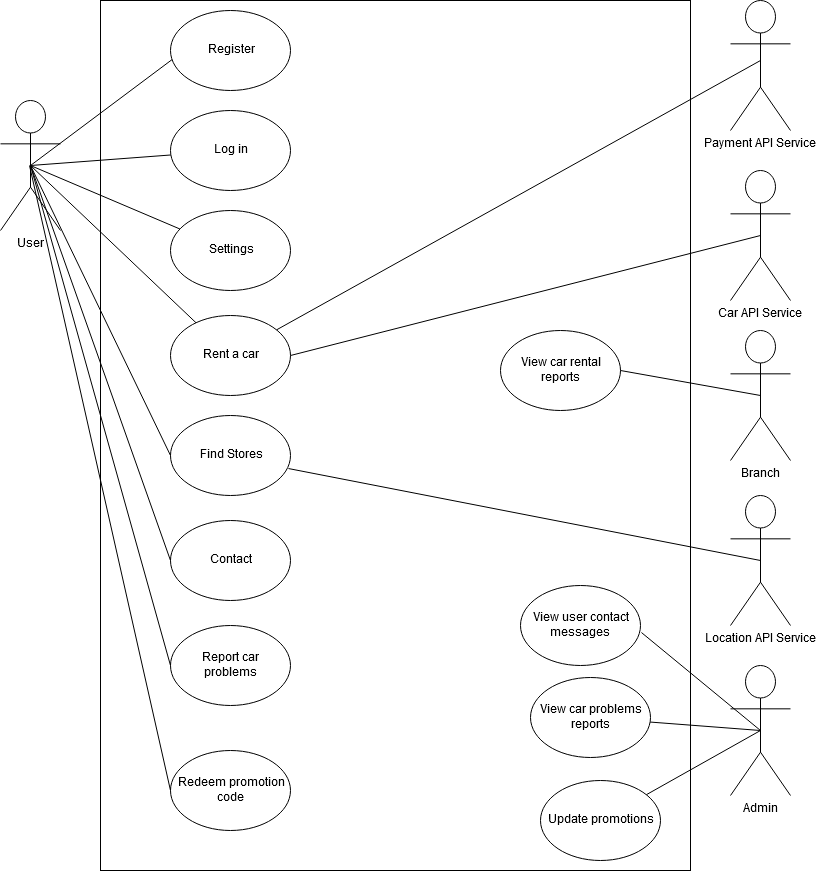

The diagram above was exported from draw.io. Its source (the exported page's mxGraphModel, read from the mxfile embedded in the PNG):
<mxGraphModel dx="1020" dy="1127" grid="1" gridSize="10" guides="1" tooltips="1" connect="1" arrows="1" fold="1" page="1" pageScale="1" pageWidth="850" pageHeight="1100" math="0" shadow="0">
  <root>
    <mxCell id="0" />
    <mxCell id="1" parent="0" />
    <mxCell id="KZgl94UDtkP1QCR6Oh_2-1" value="" style="rounded=0;whiteSpace=wrap;html=1;" vertex="1" parent="1">
      <mxGeometry x="230" y="80" width="590" height="870" as="geometry" />
    </mxCell>
    <mxCell id="KZgl94UDtkP1QCR6Oh_2-2" value="User" style="shape=umlActor;verticalLabelPosition=bottom;labelBackgroundColor=#ffffff;verticalAlign=top;html=1;outlineConnect=0;" vertex="1" parent="1">
      <mxGeometry x="130" y="180" width="60" height="130" as="geometry" />
    </mxCell>
    <mxCell id="KZgl94UDtkP1QCR6Oh_2-3" value="Admin" style="shape=umlActor;verticalLabelPosition=bottom;labelBackgroundColor=#ffffff;verticalAlign=top;html=1;outlineConnect=0;" vertex="1" parent="1">
      <mxGeometry x="860" y="745" width="60" height="130" as="geometry" />
    </mxCell>
    <mxCell id="KZgl94UDtkP1QCR6Oh_2-4" value="Car API Service" style="shape=umlActor;verticalLabelPosition=bottom;labelBackgroundColor=#ffffff;verticalAlign=top;html=1;outlineConnect=0;" vertex="1" parent="1">
      <mxGeometry x="860" y="250" width="60" height="130" as="geometry" />
    </mxCell>
    <mxCell id="KZgl94UDtkP1QCR6Oh_2-5" value="Branch" style="shape=umlActor;verticalLabelPosition=bottom;labelBackgroundColor=#ffffff;verticalAlign=top;html=1;outlineConnect=0;" vertex="1" parent="1">
      <mxGeometry x="860" y="410" width="60" height="130" as="geometry" />
    </mxCell>
    <mxCell id="KZgl94UDtkP1QCR6Oh_2-6" value="Log in" style="ellipse;whiteSpace=wrap;html=1;" vertex="1" parent="1">
      <mxGeometry x="300" y="190" width="120" height="80" as="geometry" />
    </mxCell>
    <mxCell id="KZgl94UDtkP1QCR6Oh_2-7" value="Rent a car" style="ellipse;whiteSpace=wrap;html=1;" vertex="1" parent="1">
      <mxGeometry x="300" y="395" width="120" height="80" as="geometry" />
    </mxCell>
    <mxCell id="KZgl94UDtkP1QCR6Oh_2-8" value="Settings" style="ellipse;whiteSpace=wrap;html=1;" vertex="1" parent="1">
      <mxGeometry x="300" y="290" width="120" height="80" as="geometry" />
    </mxCell>
    <mxCell id="KZgl94UDtkP1QCR6Oh_2-9" value="Find Stores" style="ellipse;whiteSpace=wrap;html=1;" vertex="1" parent="1">
      <mxGeometry x="300" y="495" width="120" height="80" as="geometry" />
    </mxCell>
    <mxCell id="KZgl94UDtkP1QCR6Oh_2-10" value="&lt;div&gt;Report car &lt;br&gt;&lt;/div&gt;&lt;div&gt;problems&lt;/div&gt;" style="ellipse;whiteSpace=wrap;html=1;" vertex="1" parent="1">
      <mxGeometry x="300" y="705" width="120" height="80" as="geometry" />
    </mxCell>
    <mxCell id="KZgl94UDtkP1QCR6Oh_2-11" value="" style="endArrow=none;html=1;exitX=0.5;exitY=0.5;exitDx=0;exitDy=0;exitPerimeter=0;entryX=0.025;entryY=0.6;entryDx=0;entryDy=0;entryPerimeter=0;" edge="1" parent="1" source="KZgl94UDtkP1QCR6Oh_2-2" target="KZgl94UDtkP1QCR6Oh_2-35">
      <mxGeometry width="50" height="50" relative="1" as="geometry">
        <mxPoint x="170" y="245" as="sourcePoint" />
        <mxPoint x="220" y="195" as="targetPoint" />
      </mxGeometry>
    </mxCell>
    <mxCell id="KZgl94UDtkP1QCR6Oh_2-12" value="" style="endArrow=none;html=1;exitX=0.5;exitY=0.5;exitDx=0;exitDy=0;exitPerimeter=0;" edge="1" parent="1" source="KZgl94UDtkP1QCR6Oh_2-2" target="KZgl94UDtkP1QCR6Oh_2-7">
      <mxGeometry width="50" height="50" relative="1" as="geometry">
        <mxPoint x="180" y="255" as="sourcePoint" />
        <mxPoint x="316.61826690212956" y="208.26217184927145" as="targetPoint" />
      </mxGeometry>
    </mxCell>
    <mxCell id="KZgl94UDtkP1QCR6Oh_2-13" value="" style="endArrow=none;html=1;" edge="1" parent="1" target="KZgl94UDtkP1QCR6Oh_2-8">
      <mxGeometry width="50" height="50" relative="1" as="geometry">
        <mxPoint x="160" y="245" as="sourcePoint" />
        <mxPoint x="296.2850400919506" y="272.9547452825161" as="targetPoint" />
      </mxGeometry>
    </mxCell>
    <mxCell id="KZgl94UDtkP1QCR6Oh_2-14" value="" style="endArrow=none;html=1;exitX=0.5;exitY=0.5;exitDx=0;exitDy=0;exitPerimeter=0;entryX=0;entryY=0.5;entryDx=0;entryDy=0;" edge="1" parent="1" target="KZgl94UDtkP1QCR6Oh_2-9">
      <mxGeometry width="50" height="50" relative="1" as="geometry">
        <mxPoint x="160" y="245" as="sourcePoint" />
        <mxPoint x="292.7850400919506" y="272.9547452825161" as="targetPoint" />
      </mxGeometry>
    </mxCell>
    <mxCell id="KZgl94UDtkP1QCR6Oh_2-15" value="" style="endArrow=none;html=1;entryX=0;entryY=0.5;entryDx=0;entryDy=0;exitX=0.5;exitY=0.5;exitDx=0;exitDy=0;exitPerimeter=0;" edge="1" parent="1" source="KZgl94UDtkP1QCR6Oh_2-2" target="KZgl94UDtkP1QCR6Oh_2-10">
      <mxGeometry width="50" height="50" relative="1" as="geometry">
        <mxPoint x="164" y="245" as="sourcePoint" />
        <mxPoint x="296.2850400919506" y="272.9547452825161" as="targetPoint" />
      </mxGeometry>
    </mxCell>
    <mxCell id="KZgl94UDtkP1QCR6Oh_2-16" value="" style="endArrow=none;html=1;entryX=0.5;entryY=0.5;entryDx=0;entryDy=0;entryPerimeter=0;exitX=1;exitY=0.5;exitDx=0;exitDy=0;" edge="1" parent="1" source="KZgl94UDtkP1QCR6Oh_2-7" target="KZgl94UDtkP1QCR6Oh_2-4">
      <mxGeometry width="50" height="50" relative="1" as="geometry">
        <mxPoint x="420" y="230" as="sourcePoint" />
        <mxPoint x="552.7850400919506" y="257.9547452825161" as="targetPoint" />
      </mxGeometry>
    </mxCell>
    <mxCell id="KZgl94UDtkP1QCR6Oh_2-17" value="&lt;div&gt;View car problems&lt;/div&gt;&lt;div&gt;reports&lt;br&gt; &lt;/div&gt;" style="ellipse;whiteSpace=wrap;html=1;" vertex="1" parent="1">
      <mxGeometry x="660" y="757" width="120" height="80" as="geometry" />
    </mxCell>
    <mxCell id="KZgl94UDtkP1QCR6Oh_2-18" value="Update promotions" style="ellipse;whiteSpace=wrap;html=1;" vertex="1" parent="1">
      <mxGeometry x="670" y="860" width="120" height="80" as="geometry" />
    </mxCell>
    <mxCell id="KZgl94UDtkP1QCR6Oh_2-19" value="Location API Service" style="shape=umlActor;verticalLabelPosition=bottom;labelBackgroundColor=#ffffff;verticalAlign=top;html=1;outlineConnect=0;" vertex="1" parent="1">
      <mxGeometry x="860" y="575" width="60" height="130" as="geometry" />
    </mxCell>
    <mxCell id="KZgl94UDtkP1QCR6Oh_2-20" value="" style="endArrow=none;html=1;exitX=0.983;exitY=0.663;exitDx=0;exitDy=0;exitPerimeter=0;entryX=0.5;entryY=0.5;entryDx=0;entryDy=0;entryPerimeter=0;" edge="1" parent="1" source="KZgl94UDtkP1QCR6Oh_2-9" target="KZgl94UDtkP1QCR6Oh_2-19">
      <mxGeometry width="50" height="50" relative="1" as="geometry">
        <mxPoint x="420" y="515" as="sourcePoint" />
        <mxPoint x="880" y="452.5" as="targetPoint" />
      </mxGeometry>
    </mxCell>
    <mxCell id="KZgl94UDtkP1QCR6Oh_2-21" value="" style="endArrow=none;html=1;exitX=0.5;exitY=0.5;exitDx=0;exitDy=0;exitPerimeter=0;" edge="1" parent="1" source="KZgl94UDtkP1QCR6Oh_2-3" target="KZgl94UDtkP1QCR6Oh_2-17">
      <mxGeometry width="50" height="50" relative="1" as="geometry">
        <mxPoint x="160" y="810" as="sourcePoint" />
        <mxPoint x="620" y="747.5" as="targetPoint" />
      </mxGeometry>
    </mxCell>
    <mxCell id="KZgl94UDtkP1QCR6Oh_2-22" value="" style="endArrow=none;html=1;exitX=0.5;exitY=0.5;exitDx=0;exitDy=0;exitPerimeter=0;" edge="1" parent="1" source="KZgl94UDtkP1QCR6Oh_2-3" target="KZgl94UDtkP1QCR6Oh_2-18">
      <mxGeometry width="50" height="50" relative="1" as="geometry">
        <mxPoint x="160" y="810" as="sourcePoint" />
        <mxPoint x="620" y="747.5" as="targetPoint" />
      </mxGeometry>
    </mxCell>
    <mxCell id="KZgl94UDtkP1QCR6Oh_2-23" value="Contact" style="ellipse;whiteSpace=wrap;html=1;" vertex="1" parent="1">
      <mxGeometry x="300" y="600" width="120" height="80" as="geometry" />
    </mxCell>
    <mxCell id="KZgl94UDtkP1QCR6Oh_2-24" value="" style="endArrow=none;html=1;entryX=0;entryY=0.5;entryDx=0;entryDy=0;exitX=0.5;exitY=0.5;exitDx=0;exitDy=0;exitPerimeter=0;" edge="1" parent="1" target="KZgl94UDtkP1QCR6Oh_2-23">
      <mxGeometry width="50" height="50" relative="1" as="geometry">
        <mxPoint x="160" y="245" as="sourcePoint" />
        <mxPoint x="300" y="610" as="targetPoint" />
      </mxGeometry>
    </mxCell>
    <mxCell id="KZgl94UDtkP1QCR6Oh_2-25" value="&lt;div&gt;View car rental&lt;/div&gt;&lt;div&gt;reports&lt;br&gt;&lt;/div&gt;" style="ellipse;whiteSpace=wrap;html=1;" vertex="1" parent="1">
      <mxGeometry x="630" y="410" width="120" height="80" as="geometry" />
    </mxCell>
    <mxCell id="KZgl94UDtkP1QCR6Oh_2-26" value="" style="endArrow=none;html=1;exitX=1;exitY=0.5;exitDx=0;exitDy=0;entryX=0.5;entryY=0.5;entryDx=0;entryDy=0;entryPerimeter=0;" edge="1" parent="1" source="KZgl94UDtkP1QCR6Oh_2-25" target="KZgl94UDtkP1QCR6Oh_2-5">
      <mxGeometry width="50" height="50" relative="1" as="geometry">
        <mxPoint x="420" y="347.5" as="sourcePoint" />
        <mxPoint x="880" y="352.5" as="targetPoint" />
      </mxGeometry>
    </mxCell>
    <mxCell id="KZgl94UDtkP1QCR6Oh_2-27" value="&lt;div&gt;Redeem promotion&lt;/div&gt;&lt;div&gt;code&lt;br&gt;&lt;/div&gt;" style="ellipse;whiteSpace=wrap;html=1;" vertex="1" parent="1">
      <mxGeometry x="300" y="830" width="120" height="80" as="geometry" />
    </mxCell>
    <mxCell id="KZgl94UDtkP1QCR6Oh_2-28" value="" style="endArrow=none;html=1;entryX=0;entryY=0.5;entryDx=0;entryDy=0;exitX=0.5;exitY=0.5;exitDx=0;exitDy=0;exitPerimeter=0;" edge="1" parent="1" target="KZgl94UDtkP1QCR6Oh_2-27">
      <mxGeometry width="50" height="50" relative="1" as="geometry">
        <mxPoint x="159" y="245" as="sourcePoint" />
        <mxPoint x="299.96000000000004" y="823.04" as="targetPoint" />
      </mxGeometry>
    </mxCell>
    <mxCell id="KZgl94UDtkP1QCR6Oh_2-29" value="Payment API Service" style="shape=umlActor;verticalLabelPosition=bottom;labelBackgroundColor=#ffffff;verticalAlign=top;html=1;outlineConnect=0;" vertex="1" parent="1">
      <mxGeometry x="860" y="80" width="60" height="130" as="geometry" />
    </mxCell>
    <mxCell id="KZgl94UDtkP1QCR6Oh_2-30" value="" style="endArrow=none;html=1;entryX=0.5;entryY=0.5;entryDx=0;entryDy=0;entryPerimeter=0;" edge="1" parent="1" source="KZgl94UDtkP1QCR6Oh_2-7">
      <mxGeometry width="50" height="50" relative="1" as="geometry">
        <mxPoint x="420" y="150" as="sourcePoint" />
        <mxPoint x="890" y="140" as="targetPoint" />
      </mxGeometry>
    </mxCell>
    <mxCell id="KZgl94UDtkP1QCR6Oh_2-31" value="&lt;div&gt;View user contact&lt;/div&gt;&lt;div&gt;messages&lt;br&gt;&lt;/div&gt;" style="ellipse;whiteSpace=wrap;html=1;" vertex="1" parent="1">
      <mxGeometry x="650" y="665" width="120" height="80" as="geometry" />
    </mxCell>
    <mxCell id="KZgl94UDtkP1QCR6Oh_2-32" value="" style="endArrow=none;html=1;exitX=0.5;exitY=0.5;exitDx=0;exitDy=0;exitPerimeter=0;entryX=1.008;entryY=0.588;entryDx=0;entryDy=0;entryPerimeter=0;" edge="1" parent="1" source="KZgl94UDtkP1QCR6Oh_2-3" target="KZgl94UDtkP1QCR6Oh_2-31">
      <mxGeometry width="50" height="50" relative="1" as="geometry">
        <mxPoint x="890" y="810" as="sourcePoint" />
        <mxPoint x="420.96000000000004" y="582.04" as="targetPoint" />
      </mxGeometry>
    </mxCell>
    <mxCell id="KZgl94UDtkP1QCR6Oh_2-35" value="Register" style="ellipse;whiteSpace=wrap;html=1;" vertex="1" parent="1">
      <mxGeometry x="300" y="90" width="120" height="80" as="geometry" />
    </mxCell>
    <mxCell id="KZgl94UDtkP1QCR6Oh_2-37" value="" style="endArrow=none;html=1;exitX=0.5;exitY=0.5;exitDx=0;exitDy=0;exitPerimeter=0;" edge="1" parent="1" source="KZgl94UDtkP1QCR6Oh_2-2" target="KZgl94UDtkP1QCR6Oh_2-6">
      <mxGeometry width="50" height="50" relative="1" as="geometry">
        <mxPoint x="160" y="250" as="sourcePoint" />
        <mxPoint x="333" y="143" as="targetPoint" />
      </mxGeometry>
    </mxCell>
  </root>
</mxGraphModel>